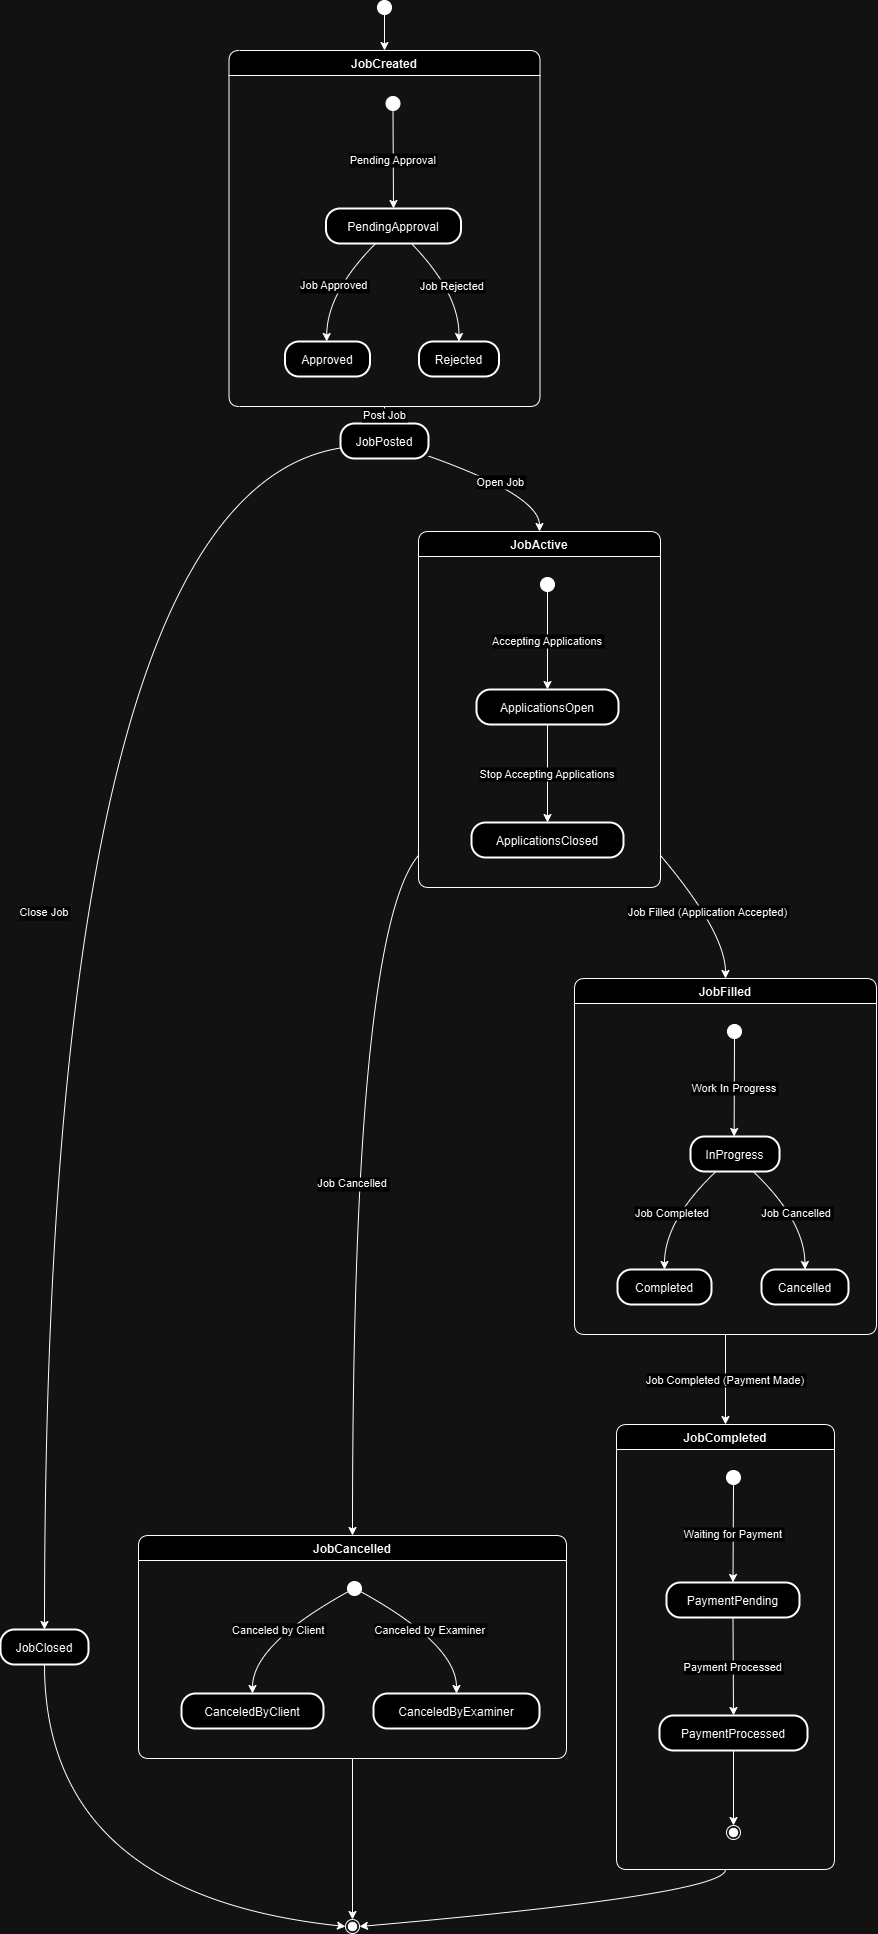

The diagram above was exported from draw.io. Its source (the exported page's mxGraphModel, read from the mxfile embedded in the PNG):
<mxGraphModel dx="723" dy="324" grid="1" gridSize="10" guides="1" tooltips="1" connect="1" arrows="1" fold="1" page="1" pageScale="1" pageWidth="850" pageHeight="1100" math="0" shadow="0">
  <root>
    <mxCell id="0" />
    <mxCell id="1" parent="0" />
    <mxCell id="4JRDEOwaRpNfbSYO4BxP-1" value="" style="ellipse;fillColor=strokeColor;" vertex="1" parent="1">
      <mxGeometry x="397" y="90" width="14" height="14" as="geometry" />
    </mxCell>
    <mxCell id="4JRDEOwaRpNfbSYO4BxP-2" value="JobCreated" style="swimlane;fontStyle=1;align=center;verticalAlign=middle;startSize=25;container=0;collapsible=0;rounded=1;arcSize=14;dropTarget=0;verticalAlign=top;" vertex="1" parent="1">
      <mxGeometry x="248.5" y="140" width="311" height="356" as="geometry" />
    </mxCell>
    <mxCell id="4JRDEOwaRpNfbSYO4BxP-3" value="" style="ellipse;fillColor=strokeColor;" vertex="1" parent="4JRDEOwaRpNfbSYO4BxP-2">
      <mxGeometry x="157" y="46" width="14" height="14" as="geometry" />
    </mxCell>
    <mxCell id="4JRDEOwaRpNfbSYO4BxP-4" value="PendingApproval" style="rounded=1;arcSize=40;strokeWidth=2" vertex="1" parent="4JRDEOwaRpNfbSYO4BxP-2">
      <mxGeometry x="97" y="158" width="135" height="35" as="geometry" />
    </mxCell>
    <mxCell id="4JRDEOwaRpNfbSYO4BxP-5" value="Approved" style="rounded=1;arcSize=40;strokeWidth=2" vertex="1" parent="4JRDEOwaRpNfbSYO4BxP-2">
      <mxGeometry x="56" y="291" width="85" height="35" as="geometry" />
    </mxCell>
    <mxCell id="4JRDEOwaRpNfbSYO4BxP-6" value="Rejected" style="rounded=1;arcSize=40;strokeWidth=2" vertex="1" parent="4JRDEOwaRpNfbSYO4BxP-2">
      <mxGeometry x="190" y="291" width="80" height="35" as="geometry" />
    </mxCell>
    <mxCell id="4JRDEOwaRpNfbSYO4BxP-7" value="Pending Approval" style="curved=1;startArrow=none;;exitX=0.51;exitY=0.96;entryX=0.5;entryY=-0.01;rounded=0;" edge="1" parent="4JRDEOwaRpNfbSYO4BxP-2" source="4JRDEOwaRpNfbSYO4BxP-3" target="4JRDEOwaRpNfbSYO4BxP-4">
      <mxGeometry relative="1" as="geometry">
        <Array as="points" />
      </mxGeometry>
    </mxCell>
    <mxCell id="4JRDEOwaRpNfbSYO4BxP-8" value="Job Approved" style="curved=1;startArrow=none;;exitX=0.37;exitY=0.99;entryX=0.49;entryY=-0.01;rounded=0;" edge="1" parent="4JRDEOwaRpNfbSYO4BxP-2" source="4JRDEOwaRpNfbSYO4BxP-4" target="4JRDEOwaRpNfbSYO4BxP-5">
      <mxGeometry relative="1" as="geometry">
        <Array as="points">
          <mxPoint x="98" y="242" />
        </Array>
      </mxGeometry>
    </mxCell>
    <mxCell id="4JRDEOwaRpNfbSYO4BxP-9" value="Job Rejected" style="curved=1;startArrow=none;;exitX=0.63;exitY=0.99;entryX=0.5;entryY=-0.01;rounded=0;" edge="1" parent="4JRDEOwaRpNfbSYO4BxP-2" source="4JRDEOwaRpNfbSYO4BxP-4" target="4JRDEOwaRpNfbSYO4BxP-6">
      <mxGeometry relative="1" as="geometry">
        <Array as="points">
          <mxPoint x="230" y="242" />
        </Array>
      </mxGeometry>
    </mxCell>
    <mxCell id="4JRDEOwaRpNfbSYO4BxP-10" value="JobPosted" style="rounded=1;arcSize=40;strokeWidth=2" vertex="1" parent="1">
      <mxGeometry x="360" y="513" width="88" height="35" as="geometry" />
    </mxCell>
    <mxCell id="4JRDEOwaRpNfbSYO4BxP-11" value="JobClosed" style="rounded=1;arcSize=40;strokeWidth=2" vertex="1" parent="1">
      <mxGeometry x="20" y="1719" width="88" height="35" as="geometry" />
    </mxCell>
    <mxCell id="4JRDEOwaRpNfbSYO4BxP-12" value="JobActive" style="swimlane;fontStyle=1;align=center;verticalAlign=middle;startSize=25;container=0;collapsible=0;rounded=1;arcSize=14;dropTarget=0;verticalAlign=top;" vertex="1" parent="1">
      <mxGeometry x="438" y="621" width="242" height="356" as="geometry" />
    </mxCell>
    <mxCell id="4JRDEOwaRpNfbSYO4BxP-13" value="" style="ellipse;fillColor=strokeColor;" vertex="1" parent="4JRDEOwaRpNfbSYO4BxP-12">
      <mxGeometry x="122" y="46" width="14" height="14" as="geometry" />
    </mxCell>
    <mxCell id="4JRDEOwaRpNfbSYO4BxP-14" value="ApplicationsOpen" style="rounded=1;arcSize=40;strokeWidth=2" vertex="1" parent="4JRDEOwaRpNfbSYO4BxP-12">
      <mxGeometry x="58" y="158" width="142" height="35" as="geometry" />
    </mxCell>
    <mxCell id="4JRDEOwaRpNfbSYO4BxP-15" value="ApplicationsClosed" style="rounded=1;arcSize=40;strokeWidth=2" vertex="1" parent="4JRDEOwaRpNfbSYO4BxP-12">
      <mxGeometry x="53" y="291" width="152" height="35" as="geometry" />
    </mxCell>
    <mxCell id="4JRDEOwaRpNfbSYO4BxP-16" value="Accepting Applications" style="curved=1;startArrow=none;;exitX=0.51;exitY=0.96;entryX=0.5;entryY=-0.01;rounded=0;" edge="1" parent="4JRDEOwaRpNfbSYO4BxP-12" source="4JRDEOwaRpNfbSYO4BxP-13" target="4JRDEOwaRpNfbSYO4BxP-14">
      <mxGeometry relative="1" as="geometry">
        <Array as="points" />
      </mxGeometry>
    </mxCell>
    <mxCell id="4JRDEOwaRpNfbSYO4BxP-17" value="Stop Accepting Applications" style="curved=1;startArrow=none;;exitX=0.5;exitY=0.99;entryX=0.5;entryY=-0.01;rounded=0;" edge="1" parent="4JRDEOwaRpNfbSYO4BxP-12" source="4JRDEOwaRpNfbSYO4BxP-14" target="4JRDEOwaRpNfbSYO4BxP-15">
      <mxGeometry relative="1" as="geometry">
        <Array as="points" />
      </mxGeometry>
    </mxCell>
    <mxCell id="4JRDEOwaRpNfbSYO4BxP-18" value="JobFilled" style="swimlane;fontStyle=1;align=center;verticalAlign=middle;startSize=25;container=0;collapsible=0;rounded=1;arcSize=14;dropTarget=0;verticalAlign=top;" vertex="1" parent="1">
      <mxGeometry x="594" y="1068" width="302" height="356" as="geometry" />
    </mxCell>
    <mxCell id="4JRDEOwaRpNfbSYO4BxP-19" value="" style="ellipse;fillColor=strokeColor;" vertex="1" parent="4JRDEOwaRpNfbSYO4BxP-18">
      <mxGeometry x="153" y="46" width="14" height="14" as="geometry" />
    </mxCell>
    <mxCell id="4JRDEOwaRpNfbSYO4BxP-20" value="InProgress" style="rounded=1;arcSize=40;strokeWidth=2" vertex="1" parent="4JRDEOwaRpNfbSYO4BxP-18">
      <mxGeometry x="116" y="158" width="89" height="35" as="geometry" />
    </mxCell>
    <mxCell id="4JRDEOwaRpNfbSYO4BxP-21" value="Completed" style="rounded=1;arcSize=40;strokeWidth=2" vertex="1" parent="4JRDEOwaRpNfbSYO4BxP-18">
      <mxGeometry x="43" y="291" width="94" height="35" as="geometry" />
    </mxCell>
    <mxCell id="4JRDEOwaRpNfbSYO4BxP-22" value="Cancelled" style="rounded=1;arcSize=40;strokeWidth=2" vertex="1" parent="4JRDEOwaRpNfbSYO4BxP-18">
      <mxGeometry x="187" y="291" width="87" height="35" as="geometry" />
    </mxCell>
    <mxCell id="4JRDEOwaRpNfbSYO4BxP-23" value="Work In Progress" style="curved=1;startArrow=none;;exitX=0.5;exitY=0.96;entryX=0.49;entryY=-0.01;rounded=0;" edge="1" parent="4JRDEOwaRpNfbSYO4BxP-18" source="4JRDEOwaRpNfbSYO4BxP-19" target="4JRDEOwaRpNfbSYO4BxP-20">
      <mxGeometry relative="1" as="geometry">
        <Array as="points" />
      </mxGeometry>
    </mxCell>
    <mxCell id="4JRDEOwaRpNfbSYO4BxP-24" value="Job Completed" style="curved=1;startArrow=none;;exitX=0.29;exitY=0.99;entryX=0.5;entryY=-0.01;rounded=0;" edge="1" parent="4JRDEOwaRpNfbSYO4BxP-18" source="4JRDEOwaRpNfbSYO4BxP-20" target="4JRDEOwaRpNfbSYO4BxP-21">
      <mxGeometry relative="1" as="geometry">
        <Array as="points">
          <mxPoint x="90" y="242" />
        </Array>
      </mxGeometry>
    </mxCell>
    <mxCell id="4JRDEOwaRpNfbSYO4BxP-25" value="Job Cancelled" style="curved=1;startArrow=none;;exitX=0.7;exitY=0.99;entryX=0.5;entryY=-0.01;rounded=0;" edge="1" parent="4JRDEOwaRpNfbSYO4BxP-18" source="4JRDEOwaRpNfbSYO4BxP-20" target="4JRDEOwaRpNfbSYO4BxP-22">
      <mxGeometry relative="1" as="geometry">
        <Array as="points">
          <mxPoint x="230" y="242" />
        </Array>
      </mxGeometry>
    </mxCell>
    <mxCell id="4JRDEOwaRpNfbSYO4BxP-26" value="JobCancelled" style="swimlane;fontStyle=1;align=center;verticalAlign=middle;startSize=25;container=0;collapsible=0;rounded=1;arcSize=14;dropTarget=0;verticalAlign=top;" vertex="1" parent="1">
      <mxGeometry x="158" y="1625" width="428" height="223" as="geometry" />
    </mxCell>
    <mxCell id="4JRDEOwaRpNfbSYO4BxP-27" value="" style="ellipse;fillColor=strokeColor;" vertex="1" parent="4JRDEOwaRpNfbSYO4BxP-26">
      <mxGeometry x="209" y="46" width="14" height="14" as="geometry" />
    </mxCell>
    <mxCell id="4JRDEOwaRpNfbSYO4BxP-28" value="CanceledByClient" style="rounded=1;arcSize=40;strokeWidth=2" vertex="1" parent="4JRDEOwaRpNfbSYO4BxP-26">
      <mxGeometry x="43" y="158" width="142" height="35" as="geometry" />
    </mxCell>
    <mxCell id="4JRDEOwaRpNfbSYO4BxP-29" value="CanceledByExaminer" style="rounded=1;arcSize=40;strokeWidth=2" vertex="1" parent="4JRDEOwaRpNfbSYO4BxP-26">
      <mxGeometry x="235" y="158" width="166" height="35" as="geometry" />
    </mxCell>
    <mxCell id="4JRDEOwaRpNfbSYO4BxP-30" value="Canceled by Client" style="curved=1;startArrow=none;;exitX=0;exitY=0.74;entryX=0.5;entryY=-0.01;rounded=0;" edge="1" parent="4JRDEOwaRpNfbSYO4BxP-26" source="4JRDEOwaRpNfbSYO4BxP-27" target="4JRDEOwaRpNfbSYO4BxP-28">
      <mxGeometry relative="1" as="geometry">
        <Array as="points">
          <mxPoint x="114" y="109" />
        </Array>
      </mxGeometry>
    </mxCell>
    <mxCell id="4JRDEOwaRpNfbSYO4BxP-31" value="Canceled by Examiner" style="curved=1;startArrow=none;;exitX=1;exitY=0.74;entryX=0.5;entryY=-0.01;rounded=0;" edge="1" parent="4JRDEOwaRpNfbSYO4BxP-26" source="4JRDEOwaRpNfbSYO4BxP-27" target="4JRDEOwaRpNfbSYO4BxP-29">
      <mxGeometry relative="1" as="geometry">
        <Array as="points">
          <mxPoint x="318" y="109" />
        </Array>
      </mxGeometry>
    </mxCell>
    <mxCell id="4JRDEOwaRpNfbSYO4BxP-32" value="JobCompleted" style="swimlane;fontStyle=1;align=center;verticalAlign=middle;startSize=25;container=0;collapsible=0;rounded=1;arcSize=14;dropTarget=0;verticalAlign=top;" vertex="1" parent="1">
      <mxGeometry x="636" y="1514" width="218" height="445" as="geometry" />
    </mxCell>
    <mxCell id="4JRDEOwaRpNfbSYO4BxP-33" value="" style="ellipse;fillColor=strokeColor;" vertex="1" parent="4JRDEOwaRpNfbSYO4BxP-32">
      <mxGeometry x="110" y="46" width="14" height="14" as="geometry" />
    </mxCell>
    <mxCell id="4JRDEOwaRpNfbSYO4BxP-34" value="PaymentPending" style="rounded=1;arcSize=40;strokeWidth=2" vertex="1" parent="4JRDEOwaRpNfbSYO4BxP-32">
      <mxGeometry x="50" y="158" width="133" height="35" as="geometry" />
    </mxCell>
    <mxCell id="4JRDEOwaRpNfbSYO4BxP-35" value="PaymentProcessed" style="rounded=1;arcSize=40;strokeWidth=2" vertex="1" parent="4JRDEOwaRpNfbSYO4BxP-32">
      <mxGeometry x="43" y="291" width="148" height="35" as="geometry" />
    </mxCell>
    <mxCell id="4JRDEOwaRpNfbSYO4BxP-36" value="" style="ellipse;shape=endState;fillColor=strokeColor;" vertex="1" parent="4JRDEOwaRpNfbSYO4BxP-32">
      <mxGeometry x="110" y="401" width="14" height="14" as="geometry" />
    </mxCell>
    <mxCell id="4JRDEOwaRpNfbSYO4BxP-37" value="Waiting for Payment" style="curved=1;startArrow=none;;exitX=0.5;exitY=0.96;entryX=0.5;entryY=-0.01;rounded=0;" edge="1" parent="4JRDEOwaRpNfbSYO4BxP-32" source="4JRDEOwaRpNfbSYO4BxP-33" target="4JRDEOwaRpNfbSYO4BxP-34">
      <mxGeometry relative="1" as="geometry">
        <Array as="points" />
      </mxGeometry>
    </mxCell>
    <mxCell id="4JRDEOwaRpNfbSYO4BxP-38" value="Payment Processed" style="curved=1;startArrow=none;;exitX=0.5;exitY=0.99;entryX=0.5;entryY=-0.01;rounded=0;" edge="1" parent="4JRDEOwaRpNfbSYO4BxP-32" source="4JRDEOwaRpNfbSYO4BxP-34" target="4JRDEOwaRpNfbSYO4BxP-35">
      <mxGeometry relative="1" as="geometry">
        <Array as="points" />
      </mxGeometry>
    </mxCell>
    <mxCell id="4JRDEOwaRpNfbSYO4BxP-39" value="" style="curved=1;startArrow=none;;exitX=0.5;exitY=0.99;entryX=0.5;entryY=-0.04;rounded=0;" edge="1" parent="4JRDEOwaRpNfbSYO4BxP-32" source="4JRDEOwaRpNfbSYO4BxP-35" target="4JRDEOwaRpNfbSYO4BxP-36">
      <mxGeometry relative="1" as="geometry">
        <Array as="points" />
      </mxGeometry>
    </mxCell>
    <mxCell id="4JRDEOwaRpNfbSYO4BxP-40" value="" style="ellipse;shape=endState;fillColor=strokeColor;" vertex="1" parent="1">
      <mxGeometry x="365" y="2009" width="14" height="14" as="geometry" />
    </mxCell>
    <mxCell id="4JRDEOwaRpNfbSYO4BxP-41" value="Close Job" style="curved=1;startArrow=none;;exitX=0;exitY=0.7;entryX=0.5;entryY=0.01;rounded=0;" edge="1" parent="1" source="4JRDEOwaRpNfbSYO4BxP-10" target="4JRDEOwaRpNfbSYO4BxP-11">
      <mxGeometry relative="1" as="geometry">
        <Array as="points">
          <mxPoint x="64" y="585" />
        </Array>
      </mxGeometry>
    </mxCell>
    <mxCell id="4JRDEOwaRpNfbSYO4BxP-42" value="" style="curved=1;startArrow=none;;exitX=0.5;exitY=1.01;entryX=0.01;entryY=0.46;rounded=0;" edge="1" parent="1" source="4JRDEOwaRpNfbSYO4BxP-11" target="4JRDEOwaRpNfbSYO4BxP-40">
      <mxGeometry relative="1" as="geometry">
        <Array as="points">
          <mxPoint x="64" y="1984" />
        </Array>
      </mxGeometry>
    </mxCell>
    <mxCell id="4JRDEOwaRpNfbSYO4BxP-43" value="" style="curved=1;startArrow=none;;exitX=0.47;exitY=1;entryX=0.5;entryY=0;rounded=0;" edge="1" parent="1" source="4JRDEOwaRpNfbSYO4BxP-1" target="4JRDEOwaRpNfbSYO4BxP-2">
      <mxGeometry relative="1" as="geometry">
        <Array as="points" />
      </mxGeometry>
    </mxCell>
    <mxCell id="4JRDEOwaRpNfbSYO4BxP-44" value="Post Job" style="curved=1;startArrow=none;;exitX=0.5;exitY=1;entryX=0.51;entryY=0;rounded=0;" edge="1" parent="1" source="4JRDEOwaRpNfbSYO4BxP-2" target="4JRDEOwaRpNfbSYO4BxP-10">
      <mxGeometry relative="1" as="geometry">
        <Array as="points" />
      </mxGeometry>
    </mxCell>
    <mxCell id="4JRDEOwaRpNfbSYO4BxP-45" value="Open Job" style="curved=1;startArrow=none;;exitX=1.01;exitY=0.94;entryX=0.5;entryY=0;rounded=0;" edge="1" parent="1" source="4JRDEOwaRpNfbSYO4BxP-10" target="4JRDEOwaRpNfbSYO4BxP-12">
      <mxGeometry relative="1" as="geometry">
        <Array as="points">
          <mxPoint x="559" y="585" />
        </Array>
      </mxGeometry>
    </mxCell>
    <mxCell id="4JRDEOwaRpNfbSYO4BxP-46" value="Job Filled (Application Accepted)" style="curved=1;startArrow=none;;exitX=1;exitY=0.91;entryX=0.5;entryY=0;rounded=0;" edge="1" parent="1" source="4JRDEOwaRpNfbSYO4BxP-12" target="4JRDEOwaRpNfbSYO4BxP-18">
      <mxGeometry relative="1" as="geometry">
        <Array as="points">
          <mxPoint x="745" y="1022" />
        </Array>
      </mxGeometry>
    </mxCell>
    <mxCell id="4JRDEOwaRpNfbSYO4BxP-47" value="Job Cancelled" style="curved=1;startArrow=none;;exitX=0;exitY=0.91;entryX=0.5;entryY=0;rounded=0;" edge="1" parent="1" source="4JRDEOwaRpNfbSYO4BxP-12" target="4JRDEOwaRpNfbSYO4BxP-26">
      <mxGeometry relative="1" as="geometry">
        <Array as="points">
          <mxPoint x="372" y="1022" />
        </Array>
      </mxGeometry>
    </mxCell>
    <mxCell id="4JRDEOwaRpNfbSYO4BxP-48" value="Job Completed (Payment Made)" style="curved=1;startArrow=none;;exitX=0.5;exitY=1;entryX=0.5;entryY=0;rounded=0;" edge="1" parent="1" source="4JRDEOwaRpNfbSYO4BxP-18" target="4JRDEOwaRpNfbSYO4BxP-32">
      <mxGeometry relative="1" as="geometry">
        <Array as="points" />
      </mxGeometry>
    </mxCell>
    <mxCell id="4JRDEOwaRpNfbSYO4BxP-49" value="" style="curved=1;startArrow=none;;exitX=0.5;exitY=1;entryX=0.51;entryY=0.01;rounded=0;" edge="1" parent="1" source="4JRDEOwaRpNfbSYO4BxP-26" target="4JRDEOwaRpNfbSYO4BxP-40">
      <mxGeometry relative="1" as="geometry">
        <Array as="points" />
      </mxGeometry>
    </mxCell>
    <mxCell id="4JRDEOwaRpNfbSYO4BxP-50" value="" style="curved=1;startArrow=none;;exitX=0.5;exitY=1;entryX=1.01;entryY=0.47;rounded=0;" edge="1" parent="1" source="4JRDEOwaRpNfbSYO4BxP-32" target="4JRDEOwaRpNfbSYO4BxP-40">
      <mxGeometry relative="1" as="geometry">
        <Array as="points">
          <mxPoint x="745" y="1984" />
        </Array>
      </mxGeometry>
    </mxCell>
  </root>
</mxGraphModel>